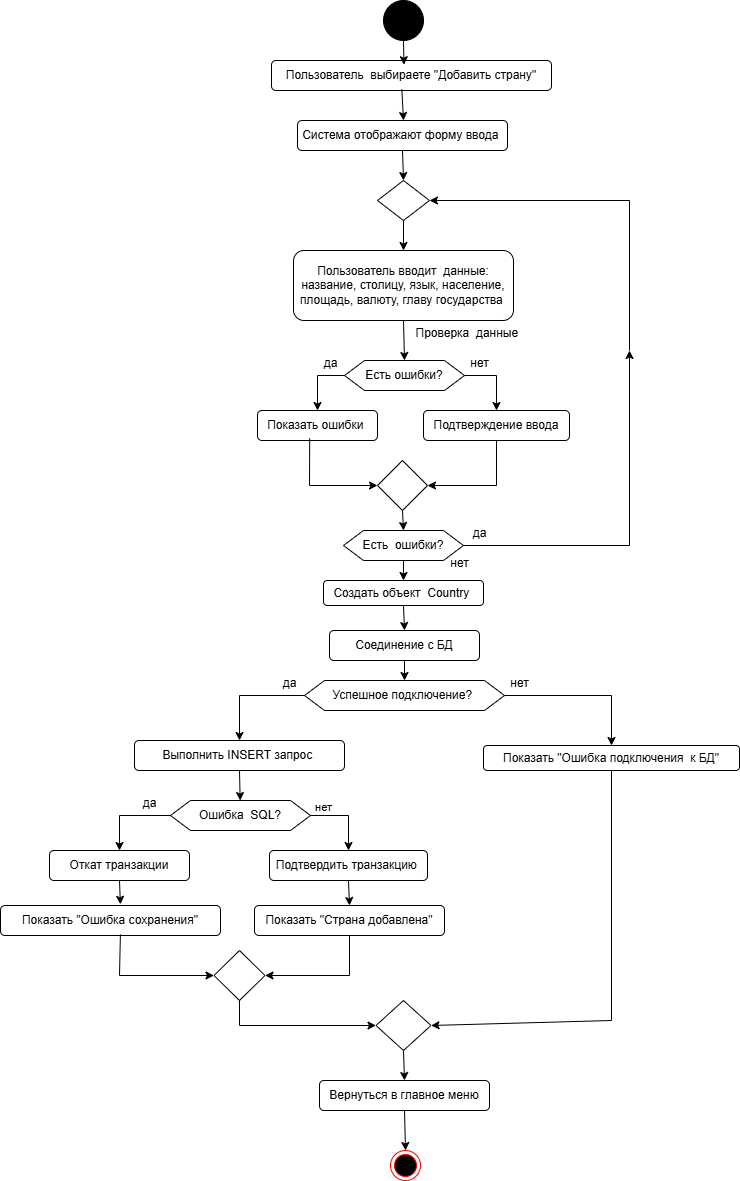

The diagram above was exported from draw.io. Its source (the exported page's mxGraphModel, read from the mxfile embedded in the PNG):
<mxGraphModel dx="1513" dy="660" grid="1" gridSize="10" guides="1" tooltips="1" connect="1" arrows="1" fold="1" page="1" pageScale="1" pageWidth="827" pageHeight="1169" math="0" shadow="0">
  <root>
    <mxCell id="0" />
    <mxCell id="1" parent="0" />
    <mxCell id="QNNd1qK2ewn4bh7becaC-71" value="" style="ellipse;whiteSpace=wrap;html=1;aspect=fixed;fillColor=#000000;" vertex="1" parent="1">
      <mxGeometry x="394" y="50" width="40" height="40" as="geometry" />
    </mxCell>
    <mxCell id="QNNd1qK2ewn4bh7becaC-80" value="Есть ошибки?" style="shape=hexagon;perimeter=hexagonPerimeter2;whiteSpace=wrap;html=1;fixedSize=1;" vertex="1" parent="1">
      <mxGeometry x="355" y="410" width="120" height="30" as="geometry" />
    </mxCell>
    <mxCell id="QNNd1qK2ewn4bh7becaC-81" value="Пользователь&amp;nbsp; выбираете &quot;Добавить страну&quot;" style="rounded=1;whiteSpace=wrap;html=1;" vertex="1" parent="1">
      <mxGeometry x="282" y="110" width="280" height="30" as="geometry" />
    </mxCell>
    <mxCell id="QNNd1qK2ewn4bh7becaC-82" value="Система отображают форму ввода&amp;nbsp;" style="rounded=1;whiteSpace=wrap;html=1;" vertex="1" parent="1">
      <mxGeometry x="308" y="170" width="210" height="30" as="geometry" />
    </mxCell>
    <mxCell id="QNNd1qK2ewn4bh7becaC-83" value="Пользователь вводит&amp;nbsp; данные: название, столицу, язык, население, площадь, валюту, главу государства&amp;nbsp;" style="rounded=1;whiteSpace=wrap;html=1;" vertex="1" parent="1">
      <mxGeometry x="304" y="300" width="220" height="70" as="geometry" />
    </mxCell>
    <mxCell id="QNNd1qK2ewn4bh7becaC-84" value="Подтверждение ввода" style="rounded=1;whiteSpace=wrap;html=1;" vertex="1" parent="1">
      <mxGeometry x="434" y="460" width="146" height="30" as="geometry" />
    </mxCell>
    <mxCell id="QNNd1qK2ewn4bh7becaC-85" value="" style="rhombus;whiteSpace=wrap;html=1;" vertex="1" parent="1">
      <mxGeometry x="388" y="230" width="52" height="40" as="geometry" />
    </mxCell>
    <mxCell id="QNNd1qK2ewn4bh7becaC-86" value="" style="ellipse;html=1;shape=endState;fillColor=#000000;strokeColor=#ff0000;" vertex="1" parent="1">
      <mxGeometry x="401" y="1200" width="30" height="30" as="geometry" />
    </mxCell>
    <mxCell id="QNNd1qK2ewn4bh7becaC-102" value="Показать ошибки&amp;nbsp;" style="rounded=1;whiteSpace=wrap;html=1;" vertex="1" parent="1">
      <mxGeometry x="268" y="460" width="120" height="30" as="geometry" />
    </mxCell>
    <mxCell id="QNNd1qK2ewn4bh7becaC-103" value="Есть&amp;nbsp; ошибки?" style="shape=hexagon;perimeter=hexagonPerimeter2;whiteSpace=wrap;html=1;fixedSize=1;" vertex="1" parent="1">
      <mxGeometry x="354" y="580" width="120" height="30" as="geometry" />
    </mxCell>
    <mxCell id="QNNd1qK2ewn4bh7becaC-104" value="Создать объект&amp;nbsp; Country&amp;nbsp;" style="rounded=1;whiteSpace=wrap;html=1;" vertex="1" parent="1">
      <mxGeometry x="334" y="630" width="160" height="25" as="geometry" />
    </mxCell>
    <mxCell id="QNNd1qK2ewn4bh7becaC-105" value="Соединение с БД" style="rounded=1;whiteSpace=wrap;html=1;" vertex="1" parent="1">
      <mxGeometry x="340" y="680" width="150" height="30" as="geometry" />
    </mxCell>
    <mxCell id="QNNd1qK2ewn4bh7becaC-112" value="Подтвердить транзакцию&amp;nbsp;" style="rounded=1;whiteSpace=wrap;html=1;" vertex="1" parent="1">
      <mxGeometry x="280" y="900" width="158" height="30" as="geometry" />
    </mxCell>
    <mxCell id="QNNd1qK2ewn4bh7becaC-113" value="Выполнить INSERT запрос&amp;nbsp;" style="rounded=1;whiteSpace=wrap;html=1;" vertex="1" parent="1">
      <mxGeometry x="145" y="790" width="210" height="30" as="geometry" />
    </mxCell>
    <mxCell id="QNNd1qK2ewn4bh7becaC-115" value="Показать &quot;Ошибка сохранения&quot;" style="rounded=1;whiteSpace=wrap;html=1;" vertex="1" parent="1">
      <mxGeometry x="11" y="955" width="220" height="30" as="geometry" />
    </mxCell>
    <mxCell id="QNNd1qK2ewn4bh7becaC-116" value="Откат транзакции" style="rounded=1;whiteSpace=wrap;html=1;" vertex="1" parent="1">
      <mxGeometry x="60" y="900" width="140" height="30" as="geometry" />
    </mxCell>
    <mxCell id="QNNd1qK2ewn4bh7becaC-117" value="Вернуться в главное меню" style="rounded=1;whiteSpace=wrap;html=1;" vertex="1" parent="1">
      <mxGeometry x="330" y="1130" width="170" height="30" as="geometry" />
    </mxCell>
    <mxCell id="QNNd1qK2ewn4bh7becaC-118" value="Показать &quot;Страна добавлена&quot;" style="rounded=1;whiteSpace=wrap;html=1;" vertex="1" parent="1">
      <mxGeometry x="265" y="955" width="190" height="30" as="geometry" />
    </mxCell>
    <mxCell id="QNNd1qK2ewn4bh7becaC-119" value="Показать &quot;Ошибка подключения&amp;nbsp; к БД&quot;" style="rounded=1;whiteSpace=wrap;html=1;" vertex="1" parent="1">
      <mxGeometry x="494" y="795" width="256" height="25" as="geometry" />
    </mxCell>
    <mxCell id="QNNd1qK2ewn4bh7becaC-120" value="" style="rhombus;whiteSpace=wrap;html=1;" vertex="1" parent="1">
      <mxGeometry x="224.5" y="1000" width="51" height="50" as="geometry" />
    </mxCell>
    <mxCell id="QNNd1qK2ewn4bh7becaC-121" value="" style="rhombus;whiteSpace=wrap;html=1;" vertex="1" parent="1">
      <mxGeometry x="386.5" y="1050" width="55" height="50" as="geometry" />
    </mxCell>
    <mxCell id="QNNd1qK2ewn4bh7becaC-122" value="" style="endArrow=classic;html=1;rounded=0;exitX=0.5;exitY=1;exitDx=0;exitDy=0;entryX=0.473;entryY=0.141;entryDx=0;entryDy=0;entryPerimeter=0;" edge="1" parent="1" source="QNNd1qK2ewn4bh7becaC-71" target="QNNd1qK2ewn4bh7becaC-81">
      <mxGeometry width="50" height="50" relative="1" as="geometry">
        <mxPoint x="360" y="150" as="sourcePoint" />
        <mxPoint x="350" y="280" as="targetPoint" />
      </mxGeometry>
    </mxCell>
    <mxCell id="QNNd1qK2ewn4bh7becaC-123" value="" style="endArrow=classic;html=1;rounded=0;entryX=0.5;entryY=0;entryDx=0;entryDy=0;exitX=0.469;exitY=0.957;exitDx=0;exitDy=0;exitPerimeter=0;" edge="1" parent="1">
      <mxGeometry width="50" height="50" relative="1" as="geometry">
        <mxPoint x="412.31999999999994" y="138.71000000000004" as="sourcePoint" />
        <mxPoint x="414" y="170" as="targetPoint" />
      </mxGeometry>
    </mxCell>
    <mxCell id="QNNd1qK2ewn4bh7becaC-125" value="" style="endArrow=classic;html=1;rounded=0;entryX=0.5;entryY=0;entryDx=0;entryDy=0;exitX=0.5;exitY=1;exitDx=0;exitDy=0;" edge="1" parent="1" source="QNNd1qK2ewn4bh7becaC-82" target="QNNd1qK2ewn4bh7becaC-85">
      <mxGeometry width="50" height="50" relative="1" as="geometry">
        <mxPoint x="250" y="330" as="sourcePoint" />
        <mxPoint x="300" y="280" as="targetPoint" />
      </mxGeometry>
    </mxCell>
    <mxCell id="QNNd1qK2ewn4bh7becaC-126" value="" style="endArrow=classic;html=1;rounded=0;entryX=0.5;entryY=0;entryDx=0;entryDy=0;exitX=0.5;exitY=1;exitDx=0;exitDy=0;" edge="1" parent="1" source="QNNd1qK2ewn4bh7becaC-85" target="QNNd1qK2ewn4bh7becaC-83">
      <mxGeometry width="50" height="50" relative="1" as="geometry">
        <mxPoint x="250" y="330" as="sourcePoint" />
        <mxPoint x="300" y="280" as="targetPoint" />
      </mxGeometry>
    </mxCell>
    <mxCell id="QNNd1qK2ewn4bh7becaC-127" value="" style="endArrow=classic;html=1;rounded=0;exitX=0.5;exitY=1;exitDx=0;exitDy=0;entryX=0.5;entryY=0;entryDx=0;entryDy=0;" edge="1" parent="1" source="QNNd1qK2ewn4bh7becaC-83" target="QNNd1qK2ewn4bh7becaC-80">
      <mxGeometry width="50" height="50" relative="1" as="geometry">
        <mxPoint x="190" y="470" as="sourcePoint" />
        <mxPoint x="240" y="420" as="targetPoint" />
      </mxGeometry>
    </mxCell>
    <mxCell id="QNNd1qK2ewn4bh7becaC-128" value="" style="endArrow=classic;html=1;rounded=0;exitX=0;exitY=0.5;exitDx=0;exitDy=0;entryX=0.5;entryY=0;entryDx=0;entryDy=0;" edge="1" parent="1" source="QNNd1qK2ewn4bh7becaC-80" target="QNNd1qK2ewn4bh7becaC-102">
      <mxGeometry width="50" height="50" relative="1" as="geometry">
        <mxPoint x="250" y="330" as="sourcePoint" />
        <mxPoint x="300" y="280" as="targetPoint" />
        <Array as="points">
          <mxPoint x="328" y="425" />
        </Array>
      </mxGeometry>
    </mxCell>
    <mxCell id="QNNd1qK2ewn4bh7becaC-129" value="" style="endArrow=classic;html=1;rounded=0;exitX=1;exitY=0.5;exitDx=0;exitDy=0;entryX=0.5;entryY=0;entryDx=0;entryDy=0;" edge="1" parent="1" source="QNNd1qK2ewn4bh7becaC-80" target="QNNd1qK2ewn4bh7becaC-84">
      <mxGeometry width="50" height="50" relative="1" as="geometry">
        <mxPoint x="250" y="330" as="sourcePoint" />
        <mxPoint x="300" y="280" as="targetPoint" />
        <Array as="points">
          <mxPoint x="507" y="425" />
        </Array>
      </mxGeometry>
    </mxCell>
    <mxCell id="QNNd1qK2ewn4bh7becaC-131" value="" style="rhombus;whiteSpace=wrap;html=1;" vertex="1" parent="1">
      <mxGeometry x="388" y="510" width="50" height="50" as="geometry" />
    </mxCell>
    <mxCell id="QNNd1qK2ewn4bh7becaC-132" value="" style="endArrow=classic;html=1;rounded=0;entryX=0;entryY=0.5;entryDx=0;entryDy=0;exitX=0.435;exitY=0.929;exitDx=0;exitDy=0;exitPerimeter=0;" edge="1" parent="1" source="QNNd1qK2ewn4bh7becaC-102" target="QNNd1qK2ewn4bh7becaC-131">
      <mxGeometry width="50" height="50" relative="1" as="geometry">
        <mxPoint x="140" y="620" as="sourcePoint" />
        <mxPoint x="190" y="570" as="targetPoint" />
        <Array as="points">
          <mxPoint x="320" y="535" />
        </Array>
      </mxGeometry>
    </mxCell>
    <mxCell id="QNNd1qK2ewn4bh7becaC-133" value="" style="endArrow=classic;html=1;rounded=0;entryX=1;entryY=0.5;entryDx=0;entryDy=0;exitX=0.5;exitY=1;exitDx=0;exitDy=0;" edge="1" parent="1" source="QNNd1qK2ewn4bh7becaC-84" target="QNNd1qK2ewn4bh7becaC-131">
      <mxGeometry width="50" height="50" relative="1" as="geometry">
        <mxPoint x="460" y="580" as="sourcePoint" />
        <mxPoint x="510" y="530" as="targetPoint" />
        <Array as="points">
          <mxPoint x="507" y="535" />
        </Array>
      </mxGeometry>
    </mxCell>
    <mxCell id="QNNd1qK2ewn4bh7becaC-134" value="" style="endArrow=classic;html=1;rounded=0;entryX=0.5;entryY=0;entryDx=0;entryDy=0;exitX=0.5;exitY=1;exitDx=0;exitDy=0;" edge="1" parent="1" source="QNNd1qK2ewn4bh7becaC-131" target="QNNd1qK2ewn4bh7becaC-103">
      <mxGeometry width="50" height="50" relative="1" as="geometry">
        <mxPoint x="160" y="650" as="sourcePoint" />
        <mxPoint x="210" y="600" as="targetPoint" />
      </mxGeometry>
    </mxCell>
    <mxCell id="QNNd1qK2ewn4bh7becaC-135" value="" style="endArrow=classic;html=1;rounded=0;entryX=0.5;entryY=0;entryDx=0;entryDy=0;exitX=0.5;exitY=1;exitDx=0;exitDy=0;" edge="1" parent="1" source="QNNd1qK2ewn4bh7becaC-103" target="QNNd1qK2ewn4bh7becaC-104">
      <mxGeometry width="50" height="50" relative="1" as="geometry">
        <mxPoint x="160" y="690" as="sourcePoint" />
        <mxPoint x="210" y="640" as="targetPoint" />
      </mxGeometry>
    </mxCell>
    <mxCell id="QNNd1qK2ewn4bh7becaC-136" value="" style="endArrow=classic;html=1;rounded=0;entryX=0.5;entryY=0;entryDx=0;entryDy=0;exitX=0.5;exitY=1;exitDx=0;exitDy=0;" edge="1" parent="1" source="QNNd1qK2ewn4bh7becaC-104" target="QNNd1qK2ewn4bh7becaC-105">
      <mxGeometry width="50" height="50" relative="1" as="geometry">
        <mxPoint x="130" y="700" as="sourcePoint" />
        <mxPoint x="180" y="650" as="targetPoint" />
      </mxGeometry>
    </mxCell>
    <mxCell id="QNNd1qK2ewn4bh7becaC-138" value="Успешное подключение?&amp;nbsp;" style="shape=hexagon;perimeter=hexagonPerimeter2;whiteSpace=wrap;html=1;fixedSize=1;" vertex="1" parent="1">
      <mxGeometry x="315" y="730" width="200" height="30" as="geometry" />
    </mxCell>
    <mxCell id="QNNd1qK2ewn4bh7becaC-139" value="" style="endArrow=classic;html=1;rounded=0;entryX=0.5;entryY=0;entryDx=0;entryDy=0;exitX=0.5;exitY=1;exitDx=0;exitDy=0;" edge="1" parent="1" source="QNNd1qK2ewn4bh7becaC-105" target="QNNd1qK2ewn4bh7becaC-138">
      <mxGeometry width="50" height="50" relative="1" as="geometry">
        <mxPoint x="250" y="680" as="sourcePoint" />
        <mxPoint x="300" y="630" as="targetPoint" />
      </mxGeometry>
    </mxCell>
    <mxCell id="QNNd1qK2ewn4bh7becaC-140" value="" style="endArrow=classic;html=1;rounded=0;entryX=0.5;entryY=0;entryDx=0;entryDy=0;exitX=1;exitY=0.5;exitDx=0;exitDy=0;" edge="1" parent="1" source="QNNd1qK2ewn4bh7becaC-138" target="QNNd1qK2ewn4bh7becaC-119">
      <mxGeometry width="50" height="50" relative="1" as="geometry">
        <mxPoint x="450" y="800" as="sourcePoint" />
        <mxPoint x="500" y="750" as="targetPoint" />
        <Array as="points">
          <mxPoint x="622" y="745" />
        </Array>
      </mxGeometry>
    </mxCell>
    <mxCell id="QNNd1qK2ewn4bh7becaC-141" value="" style="endArrow=classic;html=1;rounded=0;exitX=0;exitY=0.5;exitDx=0;exitDy=0;entryX=0.5;entryY=0;entryDx=0;entryDy=0;" edge="1" parent="1" source="QNNd1qK2ewn4bh7becaC-138" target="QNNd1qK2ewn4bh7becaC-113">
      <mxGeometry width="50" height="50" relative="1" as="geometry">
        <mxPoint x="210" y="920" as="sourcePoint" />
        <mxPoint x="260" y="870" as="targetPoint" />
        <Array as="points">
          <mxPoint x="250" y="745" />
        </Array>
      </mxGeometry>
    </mxCell>
    <mxCell id="QNNd1qK2ewn4bh7becaC-142" value="" style="endArrow=classic;html=1;rounded=0;exitX=0.5;exitY=1;exitDx=0;exitDy=0;" edge="1" parent="1" source="QNNd1qK2ewn4bh7becaC-113" target="QNNd1qK2ewn4bh7becaC-143">
      <mxGeometry width="50" height="50" relative="1" as="geometry">
        <mxPoint x="60" y="920" as="sourcePoint" />
        <mxPoint x="250" y="849.9999999999998" as="targetPoint" />
      </mxGeometry>
    </mxCell>
    <mxCell id="QNNd1qK2ewn4bh7becaC-143" value="Ошибка&amp;nbsp; SQL?" style="shape=hexagon;perimeter=hexagonPerimeter2;whiteSpace=wrap;html=1;fixedSize=1;" vertex="1" parent="1">
      <mxGeometry x="181" y="850" width="140" height="30" as="geometry" />
    </mxCell>
    <mxCell id="QNNd1qK2ewn4bh7becaC-144" value="" style="endArrow=classic;html=1;rounded=0;entryX=0.5;entryY=0;entryDx=0;entryDy=0;exitX=0;exitY=0.5;exitDx=0;exitDy=0;" edge="1" parent="1" source="QNNd1qK2ewn4bh7becaC-143" target="QNNd1qK2ewn4bh7becaC-116">
      <mxGeometry width="50" height="50" relative="1" as="geometry">
        <mxPoint x="90" y="870" as="sourcePoint" />
        <mxPoint x="140" y="820" as="targetPoint" />
        <Array as="points">
          <mxPoint x="130" y="865" />
        </Array>
      </mxGeometry>
    </mxCell>
    <mxCell id="QNNd1qK2ewn4bh7becaC-145" value="" style="endArrow=classic;html=1;rounded=0;entryX=0.5;entryY=0;entryDx=0;entryDy=0;exitX=1;exitY=0.5;exitDx=0;exitDy=0;" edge="1" parent="1" source="QNNd1qK2ewn4bh7becaC-143" target="QNNd1qK2ewn4bh7becaC-112">
      <mxGeometry width="50" height="50" relative="1" as="geometry">
        <mxPoint x="260" y="1000" as="sourcePoint" />
        <mxPoint x="310" y="950" as="targetPoint" />
        <Array as="points">
          <mxPoint x="359" y="865" />
        </Array>
      </mxGeometry>
    </mxCell>
    <mxCell id="QNNd1qK2ewn4bh7becaC-166" value="нет" style="edgeLabel;html=1;align=center;verticalAlign=middle;resizable=0;points=[];" vertex="1" connectable="0" parent="QNNd1qK2ewn4bh7becaC-145">
      <mxGeometry x="-0.668" y="9" relative="1" as="geometry">
        <mxPoint as="offset" />
      </mxGeometry>
    </mxCell>
    <mxCell id="QNNd1qK2ewn4bh7becaC-147" value="" style="endArrow=classic;html=1;rounded=0;entryX=0.5;entryY=0;entryDx=0;entryDy=0;exitX=0.5;exitY=1;exitDx=0;exitDy=0;" edge="1" parent="1" source="QNNd1qK2ewn4bh7becaC-112" target="QNNd1qK2ewn4bh7becaC-118">
      <mxGeometry width="50" height="50" relative="1" as="geometry">
        <mxPoint x="380" y="920" as="sourcePoint" />
        <mxPoint x="430" y="870" as="targetPoint" />
      </mxGeometry>
    </mxCell>
    <mxCell id="QNNd1qK2ewn4bh7becaC-148" value="" style="endArrow=classic;html=1;rounded=0;entryX=0.545;entryY=-0.041;entryDx=0;entryDy=0;exitX=0.5;exitY=1;exitDx=0;exitDy=0;entryPerimeter=0;" edge="1" parent="1" source="QNNd1qK2ewn4bh7becaC-116" target="QNNd1qK2ewn4bh7becaC-115">
      <mxGeometry width="50" height="50" relative="1" as="geometry">
        <mxPoint x="150" y="1080" as="sourcePoint" />
        <mxPoint x="200" y="1030" as="targetPoint" />
      </mxGeometry>
    </mxCell>
    <mxCell id="QNNd1qK2ewn4bh7becaC-149" value="" style="endArrow=classic;html=1;rounded=0;exitX=0.545;exitY=0.963;exitDx=0;exitDy=0;exitPerimeter=0;entryX=0;entryY=0.5;entryDx=0;entryDy=0;" edge="1" parent="1" source="QNNd1qK2ewn4bh7becaC-115" target="QNNd1qK2ewn4bh7becaC-120">
      <mxGeometry width="50" height="50" relative="1" as="geometry">
        <mxPoint x="150" y="1090" as="sourcePoint" />
        <mxPoint x="200" y="1040" as="targetPoint" />
        <Array as="points">
          <mxPoint x="130" y="1025" />
        </Array>
      </mxGeometry>
    </mxCell>
    <mxCell id="QNNd1qK2ewn4bh7becaC-150" value="" style="endArrow=classic;html=1;rounded=0;entryX=1;entryY=0.5;entryDx=0;entryDy=0;exitX=0.5;exitY=1;exitDx=0;exitDy=0;" edge="1" parent="1" source="QNNd1qK2ewn4bh7becaC-118" target="QNNd1qK2ewn4bh7becaC-120">
      <mxGeometry width="50" height="50" relative="1" as="geometry">
        <mxPoint x="330" y="1110" as="sourcePoint" />
        <mxPoint x="380" y="1060" as="targetPoint" />
        <Array as="points">
          <mxPoint x="360" y="1025" />
        </Array>
      </mxGeometry>
    </mxCell>
    <mxCell id="QNNd1qK2ewn4bh7becaC-151" value="" style="endArrow=classic;html=1;rounded=0;exitX=0.5;exitY=1;exitDx=0;exitDy=0;entryX=0;entryY=0.5;entryDx=0;entryDy=0;" edge="1" parent="1" source="QNNd1qK2ewn4bh7becaC-120" target="QNNd1qK2ewn4bh7becaC-121">
      <mxGeometry width="50" height="50" relative="1" as="geometry">
        <mxPoint x="240" y="1170" as="sourcePoint" />
        <mxPoint x="290" y="1120" as="targetPoint" />
        <Array as="points">
          <mxPoint x="250" y="1075" />
        </Array>
      </mxGeometry>
    </mxCell>
    <mxCell id="QNNd1qK2ewn4bh7becaC-152" value="" style="endArrow=classic;html=1;rounded=0;entryX=1;entryY=0.5;entryDx=0;entryDy=0;exitX=0.5;exitY=1;exitDx=0;exitDy=0;" edge="1" parent="1" source="QNNd1qK2ewn4bh7becaC-119" target="QNNd1qK2ewn4bh7becaC-121">
      <mxGeometry width="50" height="50" relative="1" as="geometry">
        <mxPoint x="540" y="1000" as="sourcePoint" />
        <mxPoint x="590" y="950" as="targetPoint" />
        <Array as="points">
          <mxPoint x="622" y="1070" />
        </Array>
      </mxGeometry>
    </mxCell>
    <mxCell id="QNNd1qK2ewn4bh7becaC-153" value="" style="endArrow=classic;html=1;rounded=0;entryX=0.5;entryY=0;entryDx=0;entryDy=0;exitX=0.5;exitY=1;exitDx=0;exitDy=0;" edge="1" parent="1" source="QNNd1qK2ewn4bh7becaC-117" target="QNNd1qK2ewn4bh7becaC-86">
      <mxGeometry width="50" height="50" relative="1" as="geometry">
        <mxPoint x="340" y="1260" as="sourcePoint" />
        <mxPoint x="400" y="1200" as="targetPoint" />
      </mxGeometry>
    </mxCell>
    <mxCell id="QNNd1qK2ewn4bh7becaC-155" value="" style="endArrow=classic;html=1;rounded=0;exitX=0.5;exitY=1;exitDx=0;exitDy=0;entryX=0.5;entryY=0;entryDx=0;entryDy=0;" edge="1" parent="1" source="QNNd1qK2ewn4bh7becaC-121" target="QNNd1qK2ewn4bh7becaC-117">
      <mxGeometry width="50" height="50" relative="1" as="geometry">
        <mxPoint x="240" y="1210" as="sourcePoint" />
        <mxPoint x="290" y="1160" as="targetPoint" />
      </mxGeometry>
    </mxCell>
    <mxCell id="QNNd1qK2ewn4bh7becaC-156" value="Проверка&amp;nbsp; данные&amp;nbsp;" style="text;html=1;align=center;verticalAlign=middle;resizable=0;points=[];autosize=1;strokeColor=none;fillColor=none;" vertex="1" parent="1">
      <mxGeometry x="414" y="368" width="130" height="30" as="geometry" />
    </mxCell>
    <mxCell id="QNNd1qK2ewn4bh7becaC-158" value="нет" style="text;html=1;align=center;verticalAlign=middle;resizable=0;points=[];autosize=1;strokeColor=none;fillColor=none;" vertex="1" parent="1">
      <mxGeometry x="470" y="398" width="40" height="30" as="geometry" />
    </mxCell>
    <mxCell id="QNNd1qK2ewn4bh7becaC-159" value="да" style="text;html=1;align=center;verticalAlign=middle;resizable=0;points=[];autosize=1;strokeColor=none;fillColor=none;" vertex="1" parent="1">
      <mxGeometry x="321" y="398" width="40" height="30" as="geometry" />
    </mxCell>
    <mxCell id="QNNd1qK2ewn4bh7becaC-160" value="" style="endArrow=classic;html=1;rounded=0;exitX=1;exitY=0.5;exitDx=0;exitDy=0;" edge="1" parent="1" source="QNNd1qK2ewn4bh7becaC-103">
      <mxGeometry width="50" height="50" relative="1" as="geometry">
        <mxPoint x="480" y="450" as="sourcePoint" />
        <mxPoint x="640" y="400" as="targetPoint" />
        <Array as="points">
          <mxPoint x="640" y="595" />
        </Array>
      </mxGeometry>
    </mxCell>
    <mxCell id="QNNd1qK2ewn4bh7becaC-161" value="" style="endArrow=classic;html=1;rounded=0;entryX=1;entryY=0.5;entryDx=0;entryDy=0;" edge="1" parent="1" target="QNNd1qK2ewn4bh7becaC-85">
      <mxGeometry width="50" height="50" relative="1" as="geometry">
        <mxPoint x="640" y="400" as="sourcePoint" />
        <mxPoint x="530" y="400" as="targetPoint" />
        <Array as="points">
          <mxPoint x="640" y="250" />
        </Array>
      </mxGeometry>
    </mxCell>
    <mxCell id="QNNd1qK2ewn4bh7becaC-162" value="да" style="text;html=1;align=center;verticalAlign=middle;resizable=0;points=[];autosize=1;strokeColor=none;fillColor=none;" vertex="1" parent="1">
      <mxGeometry x="470" y="568" width="40" height="30" as="geometry" />
    </mxCell>
    <mxCell id="QNNd1qK2ewn4bh7becaC-163" value="нет" style="text;html=1;align=center;verticalAlign=middle;resizable=0;points=[];autosize=1;strokeColor=none;fillColor=none;" vertex="1" parent="1">
      <mxGeometry x="450" y="598" width="40" height="30" as="geometry" />
    </mxCell>
    <mxCell id="QNNd1qK2ewn4bh7becaC-164" value="нет" style="text;html=1;align=center;verticalAlign=middle;resizable=0;points=[];autosize=1;strokeColor=none;fillColor=none;" vertex="1" parent="1">
      <mxGeometry x="510" y="718" width="40" height="30" as="geometry" />
    </mxCell>
    <mxCell id="QNNd1qK2ewn4bh7becaC-165" value="да" style="text;html=1;align=center;verticalAlign=middle;resizable=0;points=[];autosize=1;strokeColor=none;fillColor=none;" vertex="1" parent="1">
      <mxGeometry x="280" y="718" width="40" height="30" as="geometry" />
    </mxCell>
    <mxCell id="QNNd1qK2ewn4bh7becaC-167" value="да" style="text;html=1;align=center;verticalAlign=middle;resizable=0;points=[];autosize=1;strokeColor=none;fillColor=none;" vertex="1" parent="1">
      <mxGeometry x="140" y="838" width="40" height="30" as="geometry" />
    </mxCell>
  </root>
</mxGraphModel>